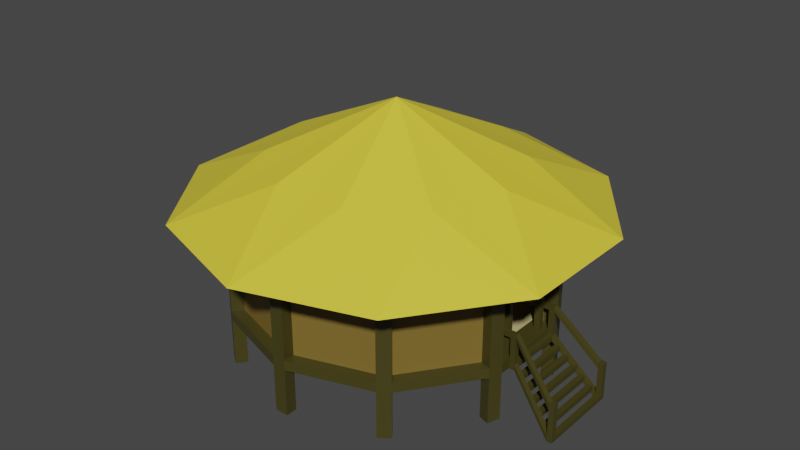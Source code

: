 # Source: townhall.blend  (saved by Blender 3.3.6; exported with 4.5.12 LTS)
import bpy
from mathutils import Matrix  # noqa: F401  (used for matrix-valued properties, if any)

bpy.ops.wm.read_factory_settings(use_empty=True)
scene = bpy.context.scene
scene.name = 'Scene'

# ---- collections
col_collection = bpy.data.collections.new('Collection'); scene.collection.children.link(col_collection)

# ---- materials (node trees are filled in below, after node groups)
mat_otherwood = bpy.data.materials.new('OtherWood')
mat_otherwood.use_transparent_shadow = False
mat_mainwood = bpy.data.materials.new('MainWood')
mat_mainwood.alpha_threshold = 0.0
mat_mainwood.use_transparent_shadow = False
mat_mainwood.line_color = (0.0, 0.0, 0.0, 1.0)
mat_ruf = bpy.data.materials.new('Ruf')
mat_ruf.use_transparent_shadow = False
mat_interior = bpy.data.materials.new('Interior')
mat_interior.use_transparent_shadow = False

# ---- material node trees
mat_otherwood.use_nodes = True; mat_otherwood.node_tree.nodes.clear()
_N = mat_otherwood.node_tree.nodes; _L = mat_otherwood.node_tree.links
n0 = _N.new('ShaderNodeBsdfPrincipled'); n0.name = 'Principled BSDF'; n0.location = (10, 300)
n0.distribution = 'GGX'
n0.subsurface_method = 'RANDOM_WALK_SKIN'
n0.inputs[0].default_value = (0.2019, 0.1328, 0.02571, 1.0)
n0.inputs[3].default_value = 1.45
n0.inputs[27].default_value = (0.0, 0.0, 0.0, 1.0)
n0.inputs[28].default_value = 1.0
n1 = _N.new('ShaderNodeOutputMaterial'); n1.name = 'Material Output'; n1.location = (300, 300)
_L.new(n0.outputs[0], n1.inputs[0])
n1.is_active_output = True
mat_mainwood.use_nodes = True; mat_mainwood.node_tree.nodes.clear()
_N = mat_mainwood.node_tree.nodes; _L = mat_mainwood.node_tree.links
n0 = _N.new('ShaderNodeOutputMaterial'); n0.name = 'Material Output'; n0.location = (300, 300)
n1 = _N.new('ShaderNodeBsdfPrincipled'); n1.name = 'Principled BSDF'; n1.location = (10, 300)
n1.distribution = 'GGX'
n1.subsurface_method = 'RANDOM_WALK_SKIN'
n1.inputs[0].default_value = (0.0578, 0.05089, 0.01054, 1.0)
n1.inputs[2].default_value = 0.4
n1.inputs[3].default_value = 1.45
n1.inputs[27].default_value = (0.0, 0.0, 0.0, 1.0)
n1.inputs[28].default_value = 1.0
_L.new(n1.outputs[0], n0.inputs[0])
n0.is_active_output = True
mat_ruf.use_nodes = True; mat_ruf.node_tree.nodes.clear()
_N = mat_ruf.node_tree.nodes; _L = mat_ruf.node_tree.links
n0 = _N.new('ShaderNodeBsdfPrincipled'); n0.name = 'Principled BSDF'; n0.location = (10, 300)
n0.distribution = 'GGX'
n0.subsurface_method = 'RANDOM_WALK_SKIN'
n0.inputs[0].default_value = (0.8, 0.6563, 0.04761, 1.0)
n0.inputs[3].default_value = 1.45
n0.inputs[27].default_value = (0.0, 0.0, 0.0, 1.0)
n0.inputs[28].default_value = 1.0
n1 = _N.new('ShaderNodeOutputMaterial'); n1.name = 'Material Output'; n1.location = (300, 300)
_L.new(n0.outputs[0], n1.inputs[0])
n1.is_active_output = True
mat_interior.use_nodes = True; mat_interior.node_tree.nodes.clear()
_N = mat_interior.node_tree.nodes; _L = mat_interior.node_tree.links
n0 = _N.new('ShaderNodeBsdfPrincipled'); n0.name = 'Principled BSDF'; n0.location = (10, 300)
n0.distribution = 'GGX'
n0.subsurface_method = 'RANDOM_WALK_SKIN'
n0.inputs[0].default_value = (0.5815, 0.489, 0.2276, 1.0)
n0.inputs[3].default_value = 1.45
n0.inputs[27].default_value = (0.0, 0.0, 0.0, 1.0)
n0.inputs[28].default_value = 1.0
n1 = _N.new('ShaderNodeOutputMaterial'); n1.name = 'Material Output'; n1.location = (300, 300)
_L.new(n0.outputs[0], n1.inputs[0])
n1.is_active_output = True

# ---- world
world_world = bpy.data.worlds.new('World'); scene.world = world_world
world_world.use_nodes = True; world_world.node_tree.nodes.clear()
_N = world_world.node_tree.nodes; _L = world_world.node_tree.links
n0 = _N.new('ShaderNodeOutputWorld'); n0.name = 'World Output'; n0.location = (300, 300)
n1 = _N.new('ShaderNodeBackground'); n1.name = 'Background'; n1.location = (10, 300)
n1.inputs[0].default_value = (0.05088, 0.05088, 0.05088, 1.0)
_L.new(n1.outputs[0], n0.inputs[0])
n0.is_active_output = True
world_world.color = (0.05088, 0.05088, 0.05088)
world_world.use_sun_shadow = False
world_world.sun_shadow_jitter_overblur = 0.0

# ---- meshes
me_cylinder = bpy.data.meshes.new('Cylinder')
me_cylinder.from_pydata([(3.258e-08, 4.536, 2.133), (2.666, 3.67, 2.133), (4.314, 1.402, 2.133), (4.314, -1.402, 2.133), (2.666, -3.67, 2.133), (-3.64e-07, -4.536, 2.133), (-2.666, -3.67, 2.133), (-4.314, -1.402, 2.133), (-4.314, 1.402, 2.133), (-2.666, 3.67, 2.133), (-5.363e-08, 1.395e-08, 4.309), (0.8024, 2.47, 3.135), (-0.8024, 2.47, 3.135), (-2.101, 1.526, 3.135), (-2.597, 8.281e-08, 3.135), (-2.101, -1.526, 3.135), (-0.8024, -2.47, 3.135), (0.8024, -2.47, 3.135), (2.101, -1.526, 3.135), (2.597, -8.935e-08, 3.135), (2.101, 1.526, 3.135), (-0.1342, 3.175, 0.1241), (0.1342, 3.175, 0.1241), (1.757, 2.647, 0.1241), (1.975, 2.49, 0.1241), (2.978, 1.109, 0.1241), (3.061, 0.4817, 0.1327), (3.061, -0.4817, 0.1327), (2.978, -1.109, 0.1241), (1.975, -2.49, 0.1241), (1.757, -2.647, 0.1241), (0.1342, -3.175, 0.1241), (-0.1342, -3.175, 0.1241), (-1.757, -2.647, 0.1241), (-1.975, -2.49, 0.1241), (-2.978, -1.109, 0.1241), (-3.061, -0.5782, 1.009), (-3.061, 0.5782, 1.009), (-2.978, 1.109, 0.1241), (-1.975, 2.49, 0.1241), (-1.757, 2.647, 0.1241), (0.1342, 3.175, 2.03), (-0.1342, 3.175, 2.03), (1.529e-08, 3.359, 2.041), (1.975, 2.49, 2.03), (1.757, 2.647, 2.03), (1.974, 2.717, 2.041), (3.061, 0.4817, 1.359), (2.978, 1.109, 2.03), (3.195, 1.038, 2.041), (2.978, -1.109, 2.03), (3.061, -0.4817, 1.359), (3.195, -1.038, 2.041), (1.757, -2.647, 2.03), (1.975, -2.49, 2.03), (1.974, -2.717, 2.041), (-0.1342, -3.175, 2.03), (0.1342, -3.175, 2.03), (-2.784e-07, -3.359, 2.041), (-1.975, -2.49, 2.03), (-1.757, -2.647, 2.03), (-1.974, -2.717, 2.041), (-3.06, -0.6864, 1.559), (-2.978, -1.109, 2.03), (-3.195, -1.038, 2.041), (-2.978, 1.109, 2.03), (-3.06, 0.6864, 1.559), (-3.195, 1.038, 2.041), (-1.757, 2.647, 2.03), (-1.975, 2.49, 2.03), (-1.974, 2.717, 2.041), (0.1451, 3.435, 2.108), (-0.1451, 3.435, 2.108), (2.136, 2.693, 2.108), (1.901, 2.864, 2.108), (3.311, 0.9233, 2.108), (3.222, 1.199, 2.108), (3.222, -1.199, 2.108), (3.311, -0.9233, 2.108), (1.901, -2.864, 2.108), (2.136, -2.693, 2.108), (-0.1451, -3.435, 2.108), (0.1451, -3.435, 2.108), (-2.136, -2.693, 2.108), (-1.901, -2.864, 2.108), (-3.311, -0.9233, 2.108), (-3.222, -1.199, 2.108), (-3.222, 1.199, 2.108), (-3.311, 0.9233, 2.108), (-1.901, 2.864, 2.108), (-2.136, 2.693, 2.108), (2.136, 2.693, 0.1327), (1.901, 2.864, 0.1327), (3.311, 0.9233, 0.1327), (3.222, 1.199, 0.1327), (3.222, -1.199, 0.1327), (3.311, -0.9233, 0.1327), (1.901, -2.864, 0.1327), (2.136, -2.693, 0.1327), (-0.1451, -3.435, 0.1327), (0.1451, -3.435, 0.1327), (-2.136, -2.693, 0.1327), (-1.901, -2.864, 0.1327), (-3.311, -0.9233, 0.1327), (-3.222, -1.199, 0.1327), (-3.222, 1.199, 0.1327), (-3.311, 0.9233, 0.1327), (-1.901, 2.864, 0.1327), (-2.136, 2.693, 0.1327), (0.1451, 3.435, 0.1327), (-0.1451, 3.435, 0.1327), (3.061, 0.8534, 2.03), (3.061, 0.8534, 0.1241), (3.061, -0.8534, 0.1241), (3.061, -0.8534, 2.03), (3.061, 0.5829, 1.489), (3.061, 0.5829, 0.1327), (3.061, -0.5829, 0.1327), (3.061, -0.5829, 1.489), (3.199, 0.5829, 1.489), (3.199, 0.5829, 0.1327), (3.199, -0.5829, 0.1327), (3.199, -0.5829, 1.489), (3.199, 0.4817, 1.359), (3.199, 0.4817, 0.1327), (3.199, -0.4817, 0.1327), (3.199, -0.4817, 1.359), (2.886, 1.104, 2.083), (2.886, 1.104, 0.1327), (2.886, -1.104, 0.1327), (2.886, -1.104, 2.083), (1.359, 1.104, 2.083), (1.359, 1.104, 0.1327), (1.359, -1.104, 0.1327), (1.359, -1.104, 2.083), (-3.061, -0.8534, 2.03), (-3.061, -0.8534, 0.1241), (-3.061, 0.8534, 0.1241), (-3.061, 0.8534, 2.03), (-3.061, -0.5782, 1.122), (-3.061, 0.5782, 1.122), (-3.204, -0.5782, 1.122), (-3.204, -0.5782, 1.009), (-3.204, 0.5782, 1.009), (-3.204, 0.5782, 1.122), (-3.061, -0.6855, 1.122), (-3.061, -0.6855, 1.009), (-3.061, 0.6855, 1.009), (-3.061, 0.6855, 1.122), (-3.204, -0.6855, 1.122), (-3.204, -0.6855, 1.009), (-3.204, 0.6855, 1.009), (-3.204, 0.6855, 1.122), (-3.061, 0.5782, 1.545), (-3.061, -0.5782, 1.545), (-3.06, 9.433e-08, 1.876), (-3.435, -0.6864, 1.559), (-3.435, 0.6864, 1.559), (-2.905, -0.5782, 1.545), (-2.905, -0.5782, 1.122), (-2.905, 0.5782, 1.122), (-2.905, 0.5782, 1.545), (-2.885, 1.201, 0.2988), (-2.885, 1.201, 1.987), (-2.885, -1.201, 0.2988), (-2.885, -1.201, 1.987), (-1.511, 1.201, 0.2988), (-1.511, 1.201, 1.987), (-1.511, -1.201, 0.2988), (-1.511, -1.201, 1.987), (1.975, 2.49, -0.09244), (1.757, 2.647, -0.09244), (3.061, 0.8534, -0.09244), (2.978, 1.109, -0.09244), (2.978, -1.109, -0.09244), (3.061, -0.8534, -0.09244), (1.757, -2.647, -0.09244), (1.975, -2.49, -0.09244), (-0.1342, -3.175, -0.09244), (0.1342, -3.175, -0.09244), (-1.975, -2.49, -0.09244), (-1.757, -2.647, -0.09244), (-3.061, -0.8534, -0.09244), (-2.978, -1.109, -0.09244), (-2.978, 1.109, -0.09244), (-3.061, 0.8534, -0.09244), (-1.757, 2.647, -0.09244), (-1.975, 2.49, -0.09244), (0.1342, 3.175, -0.09244), (-0.1342, 3.175, -0.09244), (2.136, 2.693, -0.0838), (1.901, 2.864, -0.0838), (3.311, 0.9233, -0.0838), (3.222, 1.199, -0.0838), (3.222, -1.199, -0.0838), (3.311, -0.9233, -0.0838), (1.901, -2.864, -0.0838), (2.136, -2.693, -0.0838), (-0.1451, -3.435, -0.0838), (0.1451, -3.435, -0.0838), (-2.136, -2.693, -0.0838), (-1.901, -2.864, -0.0838), (-3.311, -0.9233, -0.0838), (-3.222, -1.199, -0.0838), (-3.222, 1.199, -0.0838), (-3.311, 0.9233, -0.0838), (-1.901, 2.864, -0.0838), (-2.136, 2.693, -0.0838), (0.1451, 3.435, -0.0838), (-0.1451, 3.435, -0.0838), (1.975, 2.49, -1.122), (1.757, 2.647, -1.122), (3.061, 0.8534, -1.122), (2.978, 1.109, -1.122), (2.978, -1.109, -1.122), (3.061, -0.8534, -1.122), (1.757, -2.647, -1.122), (1.975, -2.49, -1.122), (-0.1342, -3.175, -1.122), (0.1342, -3.175, -1.122), (-1.975, -2.49, -1.122), (-1.757, -2.647, -1.122), (-3.061, -0.8534, -1.122), (-2.978, -1.109, -1.122), (-2.978, 1.109, -1.122), (-3.061, 0.8534, -1.122), (-1.757, 2.647, -1.122), (-1.975, 2.49, -1.122), (0.1342, 3.175, -1.122), (-0.1342, 3.175, -1.122), (2.136, 2.693, -1.113), (1.901, 2.864, -1.113), (3.311, 0.9233, -1.113), (3.222, 1.199, -1.113), (3.222, -1.199, -1.113), (3.311, -0.9233, -1.113), (1.901, -2.864, -1.113), (2.136, -2.693, -1.113), (-0.1451, -3.435, -1.113), (0.1451, -3.435, -1.113), (-2.136, -2.693, -1.113), (-1.901, -2.864, -1.113), (-3.311, -0.9233, -1.113), (-3.222, -1.199, -1.113), (-3.222, 1.199, -1.113), (-3.311, 0.9233, -1.113), (-1.901, 2.864, -1.113), (-2.136, 2.693, -1.113), (0.1451, 3.435, -1.113), (-0.1451, 3.435, -1.113), (3.317, -0.5887, -0.07813), (3.317, -0.5887, 0.03806), (3.317, 0.5887, -0.07813), (3.317, 0.5887, 0.03806), (3.433, -0.5887, -0.07813), (3.433, -0.5887, 0.03806), (3.433, 0.5887, -0.07813), (3.433, 0.5887, 0.03806), (3.491, -0.6329, -0.2524), (3.491, -0.6329, -0.1362), (3.491, 0.6329, -0.2524), (3.491, 0.6329, -0.1362), (3.608, -0.6329, -0.2524), (3.608, -0.6329, -0.1362), (3.608, 0.6329, -0.2524), (3.608, 0.6329, -0.1362), (3.666, -0.6688, -0.4267), (3.666, -0.6688, -0.3105), (3.666, 0.6688, -0.4267), (3.666, 0.6688, -0.3105), (3.782, -0.6688, -0.4267), (3.782, -0.6688, -0.3105), (3.782, 0.6688, -0.4267), (3.782, 0.6688, -0.3105), (3.84, -0.7278, -0.601), (3.84, -0.7278, -0.4848), (3.84, 0.7278, -0.601), (3.84, 0.7278, -0.4848), (3.956, -0.7278, -0.601), (3.956, -0.7278, -0.4848), (3.956, 0.7278, -0.601), (3.956, 0.7278, -0.4848), (4.014, -0.7443, -0.7753), (4.014, -0.7443, -0.6591), (4.014, 0.7443, -0.7753), (4.014, 0.7443, -0.6591), (4.13, -0.7443, -0.7753), (4.13, -0.7443, -0.6591), (4.13, 0.7443, -0.7753), (4.13, 0.7443, -0.6591), (4.189, -0.7677, -0.9496), (4.189, -0.7677, -0.8334), (4.189, 0.7677, -0.9496), (4.189, 0.7677, -0.8334), (4.305, -0.7677, -0.9496), (4.305, -0.7677, -0.8334), (4.305, 0.7677, -0.9496), (4.305, 0.7677, -0.8334), (4.363, -0.9233, -1.124), (4.363, -0.9233, -1.008), (4.363, 0.9233, -1.124), (4.363, 0.9233, -1.008), (4.479, -0.9233, -1.124), (4.479, -0.9233, -1.008), (4.479, 0.9233, -1.124), (4.479, 0.9233, -1.008), (3.317, -0.7001, -0.07813), (3.317, -0.7001, 0.03806), (3.317, 0.7001, 0.03806), (3.317, 0.7001, -0.07813), (3.433, 0.7001, -0.07813), (3.433, 0.7001, 0.03806), (3.433, -0.7001, 0.03806), (3.433, -0.7001, -0.07813), (3.317, 0.5887, 0.5894), (3.433, 0.5887, 0.5894), (3.433, -0.5887, 0.5894), (3.317, -0.5887, 0.5894), (3.317, 0.7001, 0.5894), (3.433, 0.7001, 0.5894), (3.433, -0.7001, 0.5894), (3.317, -0.7001, 0.5894), (3.317, 0.5887, 0.6885), (3.433, 0.5887, 0.6885), (3.433, -0.5887, 0.6885), (3.317, -0.5887, 0.6885), (3.317, 0.7001, 0.6885), (3.433, 0.7001, 0.6885), (3.433, -0.7001, 0.6885), (3.317, -0.7001, 0.6885), (3.061, 0.7001, 0.5894), (3.061, 0.5887, 0.5894), (3.061, -0.7001, 0.5894), (3.061, -0.5887, 0.5894), (3.061, 0.7001, 0.6885), (3.061, 0.5887, 0.6885), (3.061, -0.7001, 0.6885), (3.061, -0.5887, 0.6885), (4.363, 0.8002, -1.124), (4.363, -0.8002, -1.124), (4.363, -0.8002, -1.008), (4.363, 0.8002, -1.008), (4.479, -0.8002, -1.124), (4.479, 0.8002, -1.124), (4.479, 0.8002, -1.008), (4.479, -0.8002, -1.008), (4.363, 0.8002, -0.4159), (4.363, 0.9233, -0.4159), (4.479, 0.9233, -0.4159), (4.479, -0.8002, -0.4159), (4.479, -0.9233, -0.4159), (4.363, -0.9233, -0.4159), (4.363, -0.8002, -0.4159), (4.479, 0.8002, -0.4159), (4.363, 0.8002, -0.279), (4.363, 0.9233, -0.279), (4.479, 0.9233, -0.279), (4.479, -0.8002, -0.279), (4.479, -0.9233, -0.279), (4.363, -0.9233, -0.279), (4.363, -0.8002, -0.279), (4.479, 0.8002, -0.279)], [], [(44, 46, 1, 2, 49, 48), (111, 49, 2, 3, 52, 114), (50, 52, 3, 4, 55, 54), (53, 55, 4, 5, 58, 57), (56, 58, 5, 6, 61, 60), (59, 61, 6, 7, 64, 63), (135, 64, 7, 8, 67, 138), (65, 67, 8, 9, 70, 69), (1, 0, 11), (41, 43, 0, 1, 46, 45), (40, 68, 42, 21), (0, 9, 12), (9, 8, 13), (8, 7, 14), (7, 6, 15), (6, 5, 16), (5, 4, 17), (4, 3, 18), (3, 2, 19), (2, 1, 20), (0, 10, 11), (10, 1, 11), (9, 10, 12), (10, 0, 12), (8, 10, 13), (10, 9, 13), (7, 10, 14), (10, 8, 14), (6, 10, 15), (10, 7, 15), (5, 10, 16), (10, 6, 16), (4, 10, 17), (10, 5, 17), (3, 10, 18), (10, 4, 18), (2, 10, 19), (10, 3, 19), (1, 10, 20), (10, 2, 20), (24, 44, 48, 25), (68, 70, 9, 0, 43, 42), (38, 65, 69, 39), (154, 62, 66, 153), (34, 59, 63, 35), (32, 56, 60, 33), (30, 53, 57, 31), (28, 50, 54, 29), (47, 51, 130, 127), (21, 22, 23, 24, 25, 112, 113, 28, 29, 30, 31, 32, 33, 34, 35, 136, 137, 38, 39, 40), (41, 42, 43), (44, 45, 46), (111, 48, 49), (50, 114, 52), (53, 54, 55), (56, 57, 58), (59, 60, 61), (135, 63, 64), (65, 138, 67), (68, 69, 70), (25, 48, 76, 94), (135, 136, 103, 85), (205, 185, 182, 202), (48, 111, 75, 76), (33, 60, 84, 102), (111, 112, 93, 75), (199, 179, 176, 196), (60, 59, 83, 84), (41, 22, 109, 71), (23, 45, 74, 92), (22, 41, 45, 23), (73, 91, 92, 74), (75, 93, 94, 76), (77, 95, 96, 78), (79, 97, 98, 80), (81, 99, 100, 82), (83, 101, 102, 84), (85, 103, 104, 86), (87, 105, 106, 88), (89, 107, 108, 90), (110, 72, 71, 109), (63, 135, 85, 86), (108, 107, 206, 207), (50, 28, 95, 77), (35, 63, 86, 104), (114, 50, 77, 78), (24, 23, 171, 170), (65, 38, 105, 87), (113, 114, 78, 96), (138, 65, 87, 88), (195, 175, 172, 192), (53, 30, 97, 79), (137, 138, 88, 106), (54, 53, 79, 80), (22, 21, 189, 188), (68, 40, 107, 89), (29, 54, 80, 98), (42, 41, 71, 72), (69, 68, 89, 90), (203, 183, 180, 200), (56, 32, 99, 81), (39, 69, 90, 108), (57, 56, 81, 82), (32, 31, 179, 178), (44, 24, 91, 73), (98, 97, 196, 197), (31, 57, 82, 100), (45, 44, 73, 74), (207, 187, 184, 204), (21, 42, 72, 110), (59, 34, 101, 83), (115, 116, 112, 111), (117, 118, 114, 113), (116, 117, 113, 112), (118, 115, 111, 114), (51, 47, 123, 126), (26, 116, 120, 124), (26, 27, 117, 116), (47, 26, 124, 123), (123, 124, 120, 119), (125, 126, 122, 121), (126, 123, 119, 122), (116, 115, 119, 120), (27, 51, 126, 125), (117, 27, 125, 121), (115, 118, 122, 119), (118, 117, 121, 122), (127, 130, 134, 131), (51, 27, 129, 130), (27, 26, 128, 129), (26, 47, 127, 128), (132, 131, 134, 133), (130, 129, 133, 134), (129, 128, 132, 133), (128, 127, 131, 132), (62, 154, 139, 36, 136, 135), (37, 140, 153, 66, 138, 137), (36, 37, 137, 136), (157, 156, 155), (139, 140, 144, 141), (142, 141, 144, 143), (37, 36, 142, 143), (144, 140, 148, 152), (142, 36, 146, 150), (146, 145, 149, 150), (148, 147, 151, 152), (143, 144, 152, 151), (36, 139, 145, 146), (141, 142, 150, 149), (140, 37, 147, 148), (37, 143, 151, 147), (139, 141, 149, 145), (140, 139, 159, 160), (62, 155, 156), (62, 135, 155), (135, 138, 155), (138, 66, 155), (155, 66, 157), (66, 62, 156, 157), (159, 158, 165, 164), (139, 154, 158, 159), (154, 153, 161, 158), (153, 140, 160, 161), (165, 163, 167, 169), (161, 160, 162, 163), (158, 161, 163, 165), (160, 159, 164, 162), (168, 169, 167, 166), (162, 164, 168, 166), (164, 165, 169, 168), (163, 162, 166, 167), (173, 193, 233, 213), (190, 170, 210, 230), (193, 192, 232, 233), (192, 172, 212, 232), (179, 199, 239, 219), (191, 190, 230, 231), (200, 180, 220, 240), (198, 178, 218, 238), (188, 189, 229, 228), (181, 201, 241, 221), (100, 99, 198, 199), (34, 33, 181, 180), (170, 190, 193, 173), (110, 109, 208, 209), (100, 199, 196, 97), (24, 170, 173, 25), (92, 91, 190, 191), (112, 25, 173, 172), (106, 205, 202, 103), (209, 189, 186, 206), (102, 101, 200, 201), (136, 35, 183, 182), (197, 177, 174, 194), (28, 113, 175, 174), (94, 93, 192, 193), (188, 208, 191, 171), (110, 209, 206, 107), (104, 203, 200, 101), (22, 188, 171, 23), (104, 103, 202, 203), (38, 137, 185, 184), (98, 197, 194, 95), (96, 95, 194, 195), (30, 29, 177, 176), (108, 207, 204, 105), (106, 105, 204, 205), (40, 39, 187, 186), (96, 195, 192, 93), (178, 198, 201, 181), (32, 178, 181, 33), (212, 213, 233, 232), (220, 221, 241, 240), (222, 223, 243, 242), (214, 215, 235, 234), (224, 225, 245, 244), (216, 217, 237, 236), (226, 227, 247, 246), (218, 219, 239, 238), (228, 229, 249, 248), (210, 211, 231, 230), (195, 194, 234, 235), (189, 209, 249, 229), (202, 182, 222, 242), (197, 196, 236, 237), (170, 171, 211, 210), (183, 203, 243, 223), (199, 198, 238, 239), (172, 173, 213, 212), (194, 174, 214, 234), (201, 200, 240, 241), (174, 175, 215, 214), (175, 195, 235, 215), (203, 202, 242, 243), (176, 177, 217, 216), (204, 184, 224, 244), (205, 204, 244, 245), (178, 179, 219, 218), (185, 205, 245, 225), (207, 206, 246, 247), (180, 181, 221, 220), (196, 176, 216, 236), (209, 208, 248, 249), (182, 183, 223, 222), (177, 197, 237, 217), (171, 191, 231, 211), (184, 185, 225, 224), (206, 186, 226, 246), (208, 188, 228, 248), (186, 187, 227, 226), (187, 207, 247, 227), (175, 113, 112, 172), (113, 96, 93, 112), (177, 29, 28, 174), (29, 98, 95, 28), (179, 31, 30, 176), (31, 100, 97, 30), (198, 99, 102, 201), (99, 32, 33, 102), (183, 35, 34, 180), (35, 104, 101, 34), (185, 137, 136, 182), (137, 106, 103, 136), (187, 39, 38, 184), (39, 108, 105, 38), (189, 21, 40, 186), (21, 110, 107, 40), (208, 109, 92, 191), (109, 22, 23, 92), (190, 91, 94, 193), (91, 24, 25, 94), (250, 251, 253, 252), (252, 253, 308, 309), (256, 257, 255, 254), (253, 257, 315, 314), (252, 256, 254, 250), (257, 253, 251, 255), (258, 259, 261, 260), (260, 261, 265, 264), (264, 265, 263, 262), (262, 263, 259, 258), (260, 264, 262, 258), (265, 261, 259, 263), (266, 267, 269, 268), (268, 269, 273, 272), (272, 273, 271, 270), (270, 271, 267, 266), (268, 272, 270, 266), (273, 269, 267, 271), (274, 275, 277, 276), (276, 277, 281, 280), (280, 281, 279, 278), (278, 279, 275, 274), (276, 280, 278, 274), (281, 277, 275, 279), (282, 283, 285, 284), (284, 285, 289, 288), (288, 289, 287, 286), (286, 287, 283, 282), (284, 288, 286, 282), (289, 285, 283, 287), (290, 291, 293, 292), (292, 293, 297, 296), (296, 297, 295, 294), (294, 295, 291, 290), (292, 296, 294, 290), (297, 293, 291, 295), (301, 300, 310, 311), (300, 301, 305, 304), (342, 345, 303, 302), (302, 303, 299, 298), (339, 342, 302, 298), (345, 340, 352, 349), (309, 308, 311, 310), (313, 312, 307, 306), (251, 250, 306, 307), (250, 254, 313, 306), (341, 301, 311, 257), (256, 252, 309, 310), (308, 253, 314, 318), (298, 299, 312, 313), (319, 318, 326, 327), (354, 355, 327, 323), (307, 312, 320, 321), (311, 308, 318, 319), (251, 307, 321, 317), (257, 311, 319, 315), (312, 255, 316, 320), (255, 251, 317, 316), (322, 323, 327, 326), (324, 325, 329, 328), (314, 315, 323, 322), (359, 360, 324, 328), (329, 325, 337, 336), (321, 320, 328, 329), (316, 317, 325, 324), (326, 318, 330, 334), (330, 331, 335, 334), (333, 332, 336, 337), (325, 317, 333, 337), (314, 322, 335, 331), (318, 314, 331, 330), (322, 326, 334, 335), (321, 329, 336, 332), (317, 321, 332, 333), (340, 299, 351, 352), (344, 341, 340, 345), (300, 304, 343, 338), (338, 343, 342, 339), (304, 305, 344, 343), (343, 344, 345, 342), (339, 298, 313, 254), (339, 340, 341, 338), (299, 340, 255, 312), (340, 339, 254, 255), (300, 338, 256, 310), (338, 341, 257, 256), (349, 352, 360, 357), (346, 354, 323, 315), (303, 345, 349, 350), (301, 341, 346, 347), (299, 303, 350, 351), (341, 344, 353, 346), (344, 305, 348, 353), (305, 301, 347, 348), (357, 360, 359, 358), (356, 355, 354, 361), (353, 348, 356, 361), (351, 350, 358, 359), (348, 347, 355, 356), (346, 353, 361, 354), (351, 359, 328, 320), (350, 349, 357, 358), (360, 352, 316, 324), (352, 351, 320, 316), (355, 347, 319, 327), (347, 346, 315, 319)])
me_cylinder.polygons.foreach_set('material_index', [2, 2, 2, 2, 2, 2, 2, 2, 2, 2, 0, 2, 2, 2, 2, 2, 2, 2, 2, 2, 2, 2, 2, 2, 2, 2, 2, 2, 2, 2, 2, 2, 2, 2, 2, 2, 2, 2, 2, 2, 0, 2, 0, 0, 0, 0, 0, 0, 1, 1, 0, 0, 0, 0, 0, 0, 0, 0, 0, 0, 1, 1, 1, 0, 1, 1, 1, 0, 1, 1, 0, 1, 1, 1, 1, 1, 1, 1, 1, 1, 1, 0, 1, 1, 1, 0, 1, 1, 1, 0, 1, 1, 1, 0, 1, 1, 1, 0, 0, 1, 1, 1, 0, 1, 1, 1, 1, 0, 1, 1, 1, 0, 0, 1, 0, 1, 1, 1, 1, 1, 1, 1, 1, 1, 1, 1, 1, 3, 1, 1, 1, 3, 3, 3, 3, 0, 0, 0, 0, 0, 0, 0, 0, 0, 0, 0, 0, 0, 0, 0, 0, 0, 0, 0, 0, 0, 0, 0, 0, 0, 0, 0, 0, 3, 0, 0, 0, 3, 3, 3, 3, 1, 1, 1, 1, 1, 1, 1, 1, 1, 1, 1, 1, 1, 1, 1, 1, 1, 1, 1, 1, 1, 1, 1, 1, 1, 1, 1, 1, 1, 1, 1, 1, 1, 1, 1, 1, 1, 1, 1, 1, 1, 1, 1, 1, 1, 1, 1, 1, 1, 1, 1, 1, 1, 1, 1, 1, 1, 1, 1, 1, 1, 1, 1, 1, 1, 1, 1, 1, 1, 1, 1, 1, 1, 1, 1, 1, 1, 1, 1, 1, 1, 1, 1, 1, 1, 1, 1, 1, 1, 1, 1, 1, 1, 1, 1, 1, 1, 1, 1, 1, 1, 1, 1, 1, 1, 1, 1, 1, 1, 1, 1, 1, 1, 1, 1, 1, 1, 1, 1, 1, 1, 1, 1, 1, 1, 1, 1, 1, 1, 1, 1, 1, 1, 1, 1, 1, 1, 1, 1, 1, 1, 1, 1, 1, 1, 1, 1, 1, 1, 1, 1, 1, 1, 1, 1, 1, 1, 1, 1, 1, 1, 1, 1, 1, 1, 1, 1, 1, 1, 1, 1, 1, 1, 1, 1, 1, 1, 1, 1, 1, 1, 1, 1, 1, 1, 1, 1, 1, 1, 1, 1, 1, 1, 1, 1, 1, 1, 1, 1, 1, 1, 1, 1, 1, 1, 1])
_uv = me_cylinder.uv_layers.new(name='UVMap')
_uv.uv.foreach_set('vector', [0.8929, 0.75, 0.9, 0.7767, 0.9, 1.0, 0.8, 1.0, 0.8, 0.7767, 0.8071, 0.75, 0.7929, 0.75, 0.8, 0.7767, 0.8, 1.0, 0.7, 1.0, 0.7, 0.7767, 0.7071, 0.75, 0.6929, 0.75, 0.7, 0.7767, 0.7, 1.0, 0.6, 1.0, 0.6, 0.7767, 0.6071, 0.75, 0.5929, 0.75, 0.6, 0.7767, 0.6, 1.0, 0.5, 1.0, 0.5, 0.7767, 0.5071, 0.75, 0.4929, 0.75, 0.5, 0.7767, 0.5, 1.0, 0.4, 1.0, 0.4, 0.7767, 0.4071, 0.75, 0.3929, 0.75, 0.4, 0.7767, 0.4, 1.0, 0.3, 1.0, 0.3, 0.7767, 0.3071, 0.75, 0.2929, 0.75, 0.3, 0.7767, 0.3, 1.0, 0.2, 1.0, 0.2, 0.7767, 0.2071, 0.75, 0.1929, 0.75, 0.2, 0.7767, 0.2, 1.0, 0.1, 1.0, 0.1, 0.7767, 0.1071, 0.75, 0.3911, 0.4442, 0.25, 0.49, 0.2925, 0.3807, 0.9929, 0.75, 1.0, 0.7767, 1.0, 1.0, 0.9, 1.0, 0.9, 0.7767, 0.9071, 0.75, 0.09291, 0.5, 0.09291, 0.75, 0.007092, 0.75, 0.007092, 0.5, 0.25, 0.49, 0.1089, 0.4442, 0.2075, 0.3807, 0.1089, 0.4442, 0.02175, 0.3242, 0.1389, 0.3308, 0.02175, 0.3242, 0.02175, 0.1758, 0.1126, 0.25, 0.02175, 0.1758, 0.1089, 0.05584, 0.1389, 0.1692, 0.1089, 0.05584, 0.25, 0.01, 0.2075, 0.1193, 0.25, 0.01, 0.3911, 0.05584, 0.2925, 0.1193, 0.3911, 0.05584, 0.4783, 0.1758, 0.3611, 0.1692, 0.4783, 0.1758, 0.4783, 0.3242, 0.3874, 0.25, 0.4783, 0.3242, 0.3911, 0.4442, 0.3611, 0.3308, 0.25, 0.49, 0.25, 0.25, 0.2925, 0.3807, 0.25, 0.25, 0.3911, 0.4442, 0.2925, 0.3807, 0.1089, 0.4442, 0.25, 0.25, 0.2075, 0.3807, 0.25, 0.25, 0.25, 0.49, 0.2075, 0.3807, 0.02175, 0.3242, 0.25, 0.25, 0.1389, 0.3308, 0.25, 0.25, 0.1089, 0.4442, 0.1389, 0.3308, 0.02175, 0.1758, 0.25, 0.25, 0.1126, 0.25, 0.25, 0.25, 0.02175, 0.3242, 0.1126, 0.25, 0.1089, 0.05584, 0.25, 0.25, 0.1389, 0.1692, 0.25, 0.25, 0.02175, 0.1758, 0.1389, 0.1692, 0.25, 0.01, 0.25, 0.25, 0.2075, 0.1193, 0.25, 0.25, 0.1089, 0.05584, 0.2075, 0.1193, 0.3911, 0.05584, 0.25, 0.25, 0.2925, 0.1193, 0.25, 0.25, 0.25, 0.01, 0.2925, 0.1193, 0.4783, 0.1758, 0.25, 0.25, 0.3611, 0.1692, 0.25, 0.25, 0.3911, 0.05584, 0.3611, 0.1692, 0.4783, 0.3242, 0.25, 0.25, 0.3874, 0.25, 0.25, 0.25, 0.4783, 0.1758, 0.3874, 0.25, 0.3911, 0.4442, 0.25, 0.25, 0.3611, 0.3308, 0.25, 0.25, 0.4783, 0.3242, 0.3611, 0.3308, 0.8929, 0.5, 0.8929, 0.75, 0.8071, 0.75, 0.8071, 0.5, 0.09291, 0.75, 0.1, 0.7767, 0.1, 1.0, -7.451e-08, 1.0, -7.451e-08, 0.7767, 0.007092, 0.75, 0.1929, 0.5, 0.1929, 0.75, 0.1071, 0.75, 0.1071, 0.5, 0.2791, 0.6694, 0.2791, 0.7139, 0.2209, 0.7139, 0.2209, 0.6694, 0.3929, 0.5, 0.3929, 0.75, 0.3071, 0.75, 0.3071, 0.5, 0.4929, 0.5, 0.4929, 0.75, 0.4071, 0.75, 0.4071, 0.5, 0.5929, 0.5, 0.5929, 0.75, 0.5071, 0.75, 0.5071, 0.5, 0.6929, 0.5, 0.6929, 0.75, 0.6071, 0.75, 0.6071, 0.5, 0.7742, 0.701, 0.7258, 0.701, 0.7258, 0.701, 0.7742, 0.701, 0.74, 0.4867, 0.76, 0.4867, 0.8811, 0.4474, 0.8973, 0.4357, 0.9721, 0.3327, 0.9783, 0.3136, 0.9783, 0.1864, 0.9721, 0.1673, 0.8973, 0.06435, 0.8811, 0.05259, 0.76, 0.01325, 0.74, 0.01325, 0.6189, 0.05259, 0.6027, 0.06435, 0.5279, 0.1673, 0.5217, 0.1864, 0.5217, 0.3136, 0.5279, 0.3327, 0.6027, 0.4357, 0.6189, 0.4474, -0.004868, 0.7336, 0.007092, 0.75, -7.451e-08, 0.7767, 0.8929, 0.75, 0.9057, 0.75, 0.9, 0.7767, 0.7929, 0.75, 0.8057, 0.75, 0.8, 0.7767, 0.6929, 0.75, 0.7057, 0.75, 0.7, 0.7767, 0.5929, 0.75, 0.6057, 0.75, 0.6, 0.7767, 0.4929, 0.75, 0.5057, 0.75, 0.5, 0.7767, 0.3929, 0.75, 0.4057, 0.75, 0.4, 0.7767, 0.2929, 0.75, 0.3057, 0.75, 0.3, 0.7767, 0.1929, 0.75, 0.2057, 0.75, 0.2, 0.7767, 0.09291, 0.75, 0.1057, 0.75, 0.1, 0.7767, 0.8071, 0.5, 0.8071, 0.75, 0.8071, 0.75, 0.8071, 0.5, 0.2929, 0.75, 0.2929, 0.5, 0.2929, 0.5, 0.2929, 0.75, 0.2071, 0.5, 0.2071, 0.5, 0.2929, 0.5, 0.2929, 0.5, 0.8057, 0.75, 0.7929, 0.75, 0.7929, 0.75, 0.8057, 0.75, 0.4071, 0.5, 0.4071, 0.75, 0.4071, 0.75, 0.4071, 0.5, 0.7929, 0.75, 0.7929, 0.5, 0.7929, 0.5, 0.7929, 0.75, 0.5071, 0.5, 0.5071, 0.5, 0.5929, 0.5, 0.5929, 0.5, 0.4057, 0.75, 0.3929, 0.75, 0.3929, 0.75, 0.4057, 0.75, 0.9929, 0.75, 0.9929, 0.5, 0.9929, 0.5, 0.9929, 0.75, 0.9071, 0.5, 0.9071, 0.75, 0.9071, 0.75, 0.9071, 0.5, 0.9929, 0.5, 0.9929, 0.75, 0.9071, 0.75, 0.9071, 0.5, 0.8929, 0.75, 0.8929, 0.5, 0.9071, 0.5, 0.9071, 0.75, 0.7929, 0.75, 0.7929, 0.5, 0.8071, 0.5, 0.8071, 0.75, 0.6929, 0.75, 0.6929, 0.5, 0.7071, 0.5, 0.7071, 0.75, 0.5929, 0.75, 0.5929, 0.5, 0.6071, 0.5, 0.6071, 0.75, 0.4929, 0.75, 0.4929, 0.5, 0.5071, 0.5, 0.5071, 0.75, 0.3929, 0.75, 0.3929, 0.5, 0.4071, 0.5, 0.4071, 0.75, 0.2929, 0.75, 0.2929, 0.5, 0.3071, 0.5, 0.3071, 0.75, 0.1929, 0.75, 0.1929, 0.5, 0.2071, 0.5, 0.2071, 0.75, 0.09291, 0.75, 0.09291, 0.5, 0.1071, 0.5, 0.1071, 0.75, 0.007092, 0.5, 0.007092, 0.75, -7.451e-08, 0.75, -7.451e-08, 0.5, 0.3057, 0.75, 0.2929, 0.75, 0.2929, 0.75, 0.3057, 0.75, 0.1071, 0.5, 0.09291, 0.5, 0.09291, 0.5, 0.1071, 0.5, 0.6929, 0.75, 0.6929, 0.5, 0.6929, 0.5, 0.6929, 0.75, 0.3071, 0.5, 0.3071, 0.75, 0.3071, 0.75, 0.3071, 0.5, 0.7057, 0.75, 0.6929, 0.75, 0.6929, 0.75, 0.7057, 0.75, 0.8973, 0.4357, 0.8811, 0.4474, 0.8811, 0.4474, 0.8973, 0.4357, 0.1929, 0.75, 0.1929, 0.5, 0.1929, 0.5, 0.1929, 0.75, 0.7071, 0.5, 0.7071, 0.75, 0.7071, 0.75, 0.7071, 0.5, 0.2057, 0.75, 0.1929, 0.75, 0.1929, 0.75, 0.2057, 0.75, 0.7071, 0.5, 0.7071, 0.5, 0.7929, 0.5, 0.7929, 0.5, 0.5929, 0.75, 0.5929, 0.5, 0.5929, 0.5, 0.5929, 0.75, 0.2071, 0.5, 0.2071, 0.75, 0.2071, 0.75, 0.2071, 0.5, 0.6057, 0.75, 0.5929, 0.75, 0.5929, 0.75, 0.6057, 0.75, 0.76, 0.4867, 0.74, 0.4867, 0.74, 0.4867, 0.76, 0.4867, 0.09291, 0.75, 0.09291, 0.5, 0.09291, 0.5, 0.09291, 0.75, 0.6071, 0.5, 0.6071, 0.75, 0.6071, 0.75, 0.6071, 0.5, 0.007092, 0.75, -0.004868, 0.7336, -0.004868, 0.7336, 0.007092, 0.75, 0.1057, 0.75, 0.09291, 0.75, 0.09291, 0.75, 0.1057, 0.75, 0.3071, 0.5, 0.3071, 0.5, 0.3929, 0.5, 0.3929, 0.5, 0.4929, 0.75, 0.4929, 0.5, 0.4929, 0.5, 0.4929, 0.75, 0.1071, 0.5, 0.1071, 0.75, 0.1071, 0.75, 0.1071, 0.5, 0.5057, 0.75, 0.4929, 0.75, 0.4929, 0.75, 0.5057, 0.75, 0.74, 0.01325, 0.76, 0.01325, 0.76, 0.01325, 0.74, 0.01325, 0.8929, 0.75, 0.8929, 0.5, 0.8929, 0.5, 0.8929, 0.75, 0.6071, 0.5, 0.5929, 0.5, 0.5929, 0.5, 0.6071, 0.5, 0.5071, 0.5, 0.5071, 0.75, 0.5071, 0.75, 0.5071, 0.5, 0.9057, 0.75, 0.8929, 0.75, 0.8929, 0.75, 0.9057, 0.75, 0.1071, 0.5, 0.1071, 0.5, 0.1929, 0.5, 0.1929, 0.5, 0.007092, 0.5, 0.007092, 0.75, 0.007092, 0.75, 0.007092, 0.5, 0.3929, 0.75, 0.3929, 0.5, 0.3929, 0.5, 0.3929, 0.75, 0.7793, 0.7144, 0.7793, 0.5356, 0.7929, 0.5, 0.7929, 0.75, 0.7207, 0.5356, 0.7207, 0.7144, 0.7071, 0.75, 0.7071, 0.5, 0.7793, 0.5356, 0.7207, 0.5356, 0.7071, 0.5, 0.7929, 0.5, 0.7207, 0.7144, 0.7793, 0.7144, 0.7929, 0.75, 0.7071, 0.75, 0.7258, 0.701, 0.7742, 0.701, 0.7742, 0.701, 0.7258, 0.701, 0.7742, 0.549, 0.7793, 0.5356, 0.7793, 0.5356, 0.7742, 0.549, 0.7742, 0.549, 0.7258, 0.549, 0.7207, 0.5356, 0.7793, 0.5356, 0.7742, 0.701, 0.7742, 0.549, 0.7742, 0.549, 0.7742, 0.701, 0.7742, 0.701, 0.7742, 0.549, 0.7793, 0.5356, 0.7793, 0.7144, 0.7258, 0.549, 0.7258, 0.701, 0.7207, 0.7144, 0.7207, 0.5356, 0.7258, 0.701, 0.7742, 0.701, 0.7793, 0.7144, 0.7207, 0.7144, 0.7793, 0.5356, 0.7793, 0.7144, 0.7793, 0.7144, 0.7793, 0.5356, 0.7258, 0.549, 0.7258, 0.701, 0.7258, 0.701, 0.7258, 0.549, 0.7207, 0.5356, 0.7258, 0.549, 0.7258, 0.549, 0.7207, 0.5356, 0.7793, 0.7144, 0.7207, 0.7144, 0.7207, 0.7144, 0.7793, 0.7144, 0.7207, 0.7144, 0.7207, 0.5356, 0.7207, 0.5356, 0.7207, 0.7144, 0.7742, 0.701, 0.7258, 0.701, 0.7258, 0.701, 0.7742, 0.701, 0.7258, 0.701, 0.7258, 0.549, 0.7258, 0.549, 0.7258, 0.701, 0.7258, 0.549, 0.7742, 0.549, 0.7742, 0.549, 0.7258, 0.549, 0.7742, 0.549, 0.7742, 0.701, 0.7742, 0.701, 0.7742, 0.549, 0.7742, 0.549, 0.7742, 0.701, 0.7258, 0.701, 0.7258, 0.549, 0.7258, 0.701, 0.7258, 0.549, 0.7258, 0.549, 0.7258, 0.701, 0.7258, 0.549, 0.7742, 0.549, 0.7742, 0.549, 0.7258, 0.549, 0.7742, 0.549, 0.7742, 0.701, 0.7742, 0.701, 0.7742, 0.549, 0.2791, 0.7139, 0.2791, 0.6694, 0.2791, 0.625, 0.2791, 0.5361, 0.2929, 0.5, 0.2929, 0.75, 0.2209, 0.5361, 0.2209, 0.625, 0.2209, 0.6694, 0.2209, 0.7139, 0.2071, 0.75, 0.2071, 0.5, 0.2791, 0.5361, 0.2209, 0.5361, 0.2071, 0.5, 0.2929, 0.5, 0.2209, 0.7139, 0.2791, 0.7139, 0.25, 0.7345, 0.2791, 0.625, 0.2209, 0.625, 0.2209, 0.625, 0.2791, 0.625, 0.2791, 0.5361, 0.2791, 0.625, 0.2209, 0.625, 0.2209, 0.5361, 0.2209, 0.5361, 0.2791, 0.5361, 0.2791, 0.5361, 0.2209, 0.5361, 0.2209, 0.625, 0.2209, 0.625, 0.2209, 0.625, 0.2209, 0.625, 0.2791, 0.5361, 0.2791, 0.5361, 0.2791, 0.5361, 0.2791, 0.5361, 0.2791, 0.5361, 0.2791, 0.625, 0.2791, 0.625, 0.2791, 0.5361, 0.2209, 0.625, 0.2209, 0.5361, 0.2209, 0.5361, 0.2209, 0.625, 0.2209, 0.5361, 0.2209, 0.625, 0.2209, 0.625, 0.2209, 0.5361, 0.2791, 0.5361, 0.2791, 0.625, 0.2791, 0.625, 0.2791, 0.5361, 0.2791, 0.625, 0.2791, 0.5361, 0.2791, 0.5361, 0.2791, 0.625, 0.2209, 0.625, 0.2209, 0.5361, 0.2209, 0.5361, 0.2209, 0.625, 0.2209, 0.5361, 0.2209, 0.5361, 0.2209, 0.5361, 0.2209, 0.5361, 0.2791, 0.625, 0.2791, 0.625, 0.2791, 0.625, 0.2791, 0.625, 0.2209, 0.625, 0.2791, 0.625, 0.2791, 0.625, 0.2209, 0.625, 0.2791, 0.7139, 0.25, 0.7345, 0.2791, 0.7139, 0.2791, 0.7139, 0.2929, 0.75, 0.25, 0.7345, 0.2929, 0.75, 0.2071, 0.75, 0.25, 0.7345, 0.2071, 0.75, 0.2209, 0.7139, 0.25, 0.7345, 0.25, 0.7345, 0.2209, 0.7139, 0.2209, 0.7139, 0.2209, 0.7139, 0.2791, 0.7139, 0.2791, 0.7139, 0.2209, 0.7139, 0.2791, 0.625, 0.2791, 0.6694, 0.2791, 0.6694, 0.2791, 0.625, 0.2791, 0.625, 0.2791, 0.6694, 0.2791, 0.6694, 0.2791, 0.625, 0.2791, 0.6694, 0.2209, 0.6694, 0.2209, 0.6694, 0.2791, 0.6694, 0.2209, 0.6694, 0.2209, 0.625, 0.2209, 0.625, 0.2209, 0.6694, 0.2791, 0.6694, 0.2209, 0.6694, 0.2209, 0.6694, 0.2791, 0.6694, 0.2209, 0.6694, 0.2209, 0.625, 0.2209, 0.625, 0.2209, 0.6694, 0.2791, 0.6694, 0.2209, 0.6694, 0.2209, 0.6694, 0.2791, 0.6694, 0.2209, 0.625, 0.2791, 0.625, 0.2791, 0.625, 0.2209, 0.625, 0.2791, 0.625, 0.2791, 0.6694, 0.2209, 0.6694, 0.2209, 0.625, 0.2209, 0.625, 0.2791, 0.625, 0.2791, 0.625, 0.2209, 0.625, 0.2791, 0.625, 0.2791, 0.6694, 0.2791, 0.6694, 0.2791, 0.625, 0.2209, 0.6694, 0.2209, 0.625, 0.2209, 0.625, 0.2209, 0.6694, 0.8071, 0.5, 0.8071, 0.5, 0.8071, 0.5, 0.8071, 0.5, 0.8929, 0.5, 0.8929, 0.5, 0.8929, 0.5, 0.8929, 0.5, 0.8071, 0.5, 0.7929, 0.5, 0.7929, 0.5, 0.8071, 0.5, 0.7929, 0.5, 0.7929, 0.5, 0.7929, 0.5, 0.7929, 0.5, 0.5071, 0.5, 0.5071, 0.5, 0.5071, 0.5, 0.5071, 0.5, 0.9071, 0.5, 0.8929, 0.5, 0.8929, 0.5, 0.9071, 0.5, 0.3929, 0.5, 0.3929, 0.5, 0.3929, 0.5, 0.3929, 0.5, 0.4929, 0.5, 0.4929, 0.5, 0.4929, 0.5, 0.4929, 0.5, 0.76, 0.4867, 0.74, 0.4867, 0.74, 0.4867, 0.76, 0.4867, 0.4071, 0.5, 0.4071, 0.5, 0.4071, 0.5, 0.4071, 0.5, 0.5071, 0.5, 0.4929, 0.5, 0.4929, 0.5, 0.5071, 0.5, 0.6027, 0.06435, 0.6189, 0.05259, 0.6189, 0.05259, 0.6027, 0.06435, 0.8929, 0.5, 0.8929, 0.5, 0.8071, 0.5, 0.8071, 0.5, 0.007092, 0.5, -7.451e-08, 0.5, -7.451e-08, 0.5, 0.007092, 0.5, 0.5071, 0.5, 0.5071, 0.5, 0.5929, 0.5, 0.5929, 0.5, 0.8973, 0.4357, 0.8973, 0.4357, 0.9721, 0.3327, 0.9721, 0.3327, 0.9071, 0.5, 0.8929, 0.5, 0.8929, 0.5, 0.9071, 0.5, 0.9783, 0.3136, 0.9721, 0.3327, 0.9721, 0.3327, 0.9783, 0.3136, 0.2071, 0.5, 0.2071, 0.5, 0.2929, 0.5, 0.2929, 0.5, 0.007092, 0.5, 0.007092, 0.5, 0.09291, 0.5, 0.09291, 0.5, 0.4071, 0.5, 0.3929, 0.5, 0.3929, 0.5, 0.4071, 0.5, 0.5217, 0.1864, 0.5279, 0.1673, 0.5279, 0.1673, 0.5217, 0.1864, 0.6071, 0.5, 0.6071, 0.5, 0.6929, 0.5, 0.6929, 0.5, 0.9721, 0.1673, 0.9783, 0.1864, 0.9783, 0.1864, 0.9721, 0.1673, 0.8071, 0.5, 0.7929, 0.5, 0.7929, 0.5, 0.8071, 0.5, 0.9929, 0.5, 0.9929, 0.5, 0.9071, 0.5, 0.9071, 0.5, 0.007092, 0.5, 0.007092, 0.5, 0.09291, 0.5, 0.09291, 0.5, 0.3071, 0.5, 0.3071, 0.5, 0.3929, 0.5, 0.3929, 0.5, 0.76, 0.4867, 0.76, 0.4867, 0.8811, 0.4474, 0.8811, 0.4474, 0.3071, 0.5, 0.2929, 0.5, 0.2929, 0.5, 0.3071, 0.5, 0.5279, 0.3327, 0.5217, 0.3136, 0.5217, 0.3136, 0.5279, 0.3327, 0.6071, 0.5, 0.6071, 0.5, 0.6929, 0.5, 0.6929, 0.5, 0.7071, 0.5, 0.6929, 0.5, 0.6929, 0.5, 0.7071, 0.5, 0.8811, 0.05259, 0.8973, 0.06435, 0.8973, 0.06435, 0.8811, 0.05259, 0.1071, 0.5, 0.1071, 0.5, 0.1929, 0.5, 0.1929, 0.5, 0.2071, 0.5, 0.1929, 0.5, 0.1929, 0.5, 0.2071, 0.5, 0.6189, 0.4474, 0.6027, 0.4357, 0.6027, 0.4357, 0.6189, 0.4474, 0.7071, 0.5, 0.7071, 0.5, 0.7929, 0.5, 0.7929, 0.5, 0.4929, 0.5, 0.4929, 0.5, 0.4071, 0.5, 0.4071, 0.5, 0.74, 0.01325, 0.74, 0.01325, 0.6189, 0.05259, 0.6189, 0.05259, 0.9783, 0.3136, 0.9721, 0.3327, 0.9721, 0.3327, 0.9783, 0.3136, 0.6027, 0.06435, 0.6189, 0.05259, 0.6189, 0.05259, 0.6027, 0.06435, 0.5217, 0.1864, 0.5279, 0.1673, 0.5279, 0.1673, 0.5217, 0.1864, 0.9721, 0.1673, 0.9783, 0.1864, 0.9783, 0.1864, 0.9721, 0.1673, 0.5279, 0.3327, 0.5217, 0.3136, 0.5217, 0.3136, 0.5279, 0.3327, 0.8811, 0.05259, 0.8973, 0.06435, 0.8973, 0.06435, 0.8811, 0.05259, 0.6189, 0.4474, 0.6027, 0.4357, 0.6027, 0.4357, 0.6189, 0.4474, 0.74, 0.01325, 0.76, 0.01325, 0.76, 0.01325, 0.74, 0.01325, 0.76, 0.4867, 0.74, 0.4867, 0.74, 0.4867, 0.76, 0.4867, 0.8973, 0.4357, 0.8811, 0.4474, 0.8811, 0.4474, 0.8973, 0.4357, 0.7071, 0.5, 0.6929, 0.5, 0.6929, 0.5, 0.7071, 0.5, 0.007092, 0.5, 0.007092, 0.5, 0.007092, 0.5, 0.007092, 0.5, 0.2929, 0.5, 0.2929, 0.5, 0.2929, 0.5, 0.2929, 0.5, 0.6071, 0.5, 0.5929, 0.5, 0.5929, 0.5, 0.6071, 0.5, 0.8973, 0.4357, 0.8811, 0.4474, 0.8811, 0.4474, 0.8973, 0.4357, 0.3071, 0.5, 0.3071, 0.5, 0.3071, 0.5, 0.3071, 0.5, 0.5071, 0.5, 0.4929, 0.5, 0.4929, 0.5, 0.5071, 0.5, 0.9783, 0.3136, 0.9721, 0.3327, 0.9721, 0.3327, 0.9783, 0.3136, 0.6929, 0.5, 0.6929, 0.5, 0.6929, 0.5, 0.6929, 0.5, 0.4071, 0.5, 0.3929, 0.5, 0.3929, 0.5, 0.4071, 0.5, 0.9721, 0.1673, 0.9783, 0.1864, 0.9783, 0.1864, 0.9721, 0.1673, 0.7071, 0.5, 0.7071, 0.5, 0.7071, 0.5, 0.7071, 0.5, 0.3071, 0.5, 0.2929, 0.5, 0.2929, 0.5, 0.3071, 0.5, 0.8811, 0.05259, 0.8973, 0.06435, 0.8973, 0.06435, 0.8811, 0.05259, 0.1929, 0.5, 0.1929, 0.5, 0.1929, 0.5, 0.1929, 0.5, 0.2071, 0.5, 0.1929, 0.5, 0.1929, 0.5, 0.2071, 0.5, 0.74, 0.01325, 0.76, 0.01325, 0.76, 0.01325, 0.74, 0.01325, 0.2071, 0.5, 0.2071, 0.5, 0.2071, 0.5, 0.2071, 0.5, 0.1071, 0.5, 0.09291, 0.5, 0.09291, 0.5, 0.1071, 0.5, 0.6027, 0.06435, 0.6189, 0.05259, 0.6189, 0.05259, 0.6027, 0.06435, 0.5929, 0.5, 0.5929, 0.5, 0.5929, 0.5, 0.5929, 0.5, 0.007092, 0.5, -7.451e-08, 0.5, -7.451e-08, 0.5, 0.007092, 0.5, 0.5217, 0.1864, 0.5279, 0.1673, 0.5279, 0.1673, 0.5217, 0.1864, 0.6071, 0.5, 0.6071, 0.5, 0.6071, 0.5, 0.6071, 0.5, 0.9071, 0.5, 0.9071, 0.5, 0.9071, 0.5, 0.9071, 0.5, 0.5279, 0.3327, 0.5217, 0.3136, 0.5217, 0.3136, 0.5279, 0.3327, 0.09291, 0.5, 0.09291, 0.5, 0.09291, 0.5, 0.09291, 0.5, 0.9929, 0.5, 0.9929, 0.5, 0.9929, 0.5, 0.9929, 0.5, 0.6189, 0.4474, 0.6027, 0.4357, 0.6027, 0.4357, 0.6189, 0.4474, 0.1071, 0.5, 0.1071, 0.5, 0.1071, 0.5, 0.1071, 0.5, 0.9783, 0.1864, 0.9783, 0.1864, 0.9783, 0.3136, 0.9783, 0.3136, 0.7071, 0.5, 0.7071, 0.5, 0.7929, 0.5, 0.7929, 0.5, 0.8973, 0.06435, 0.8973, 0.06435, 0.9721, 0.1673, 0.9721, 0.1673, 0.6071, 0.5, 0.6071, 0.5, 0.6929, 0.5, 0.6929, 0.5, 0.76, 0.01325, 0.76, 0.01325, 0.8811, 0.05259, 0.8811, 0.05259, 0.5071, 0.5, 0.5071, 0.5, 0.5929, 0.5, 0.5929, 0.5, 0.4929, 0.5, 0.4929, 0.5, 0.4071, 0.5, 0.4071, 0.5, 0.4929, 0.5, 0.4929, 0.5, 0.4071, 0.5, 0.4071, 0.5, 0.5279, 0.1673, 0.5279, 0.1673, 0.6027, 0.06435, 0.6027, 0.06435, 0.3071, 0.5, 0.3071, 0.5, 0.3929, 0.5, 0.3929, 0.5, 0.5217, 0.3136, 0.5217, 0.3136, 0.5217, 0.1864, 0.5217, 0.1864, 0.2071, 0.5, 0.2071, 0.5, 0.2929, 0.5, 0.2929, 0.5, 0.6027, 0.4357, 0.6027, 0.4357, 0.5279, 0.3327, 0.5279, 0.3327, 0.1071, 0.5, 0.1071, 0.5, 0.1929, 0.5, 0.1929, 0.5, 0.74, 0.4867, 0.74, 0.4867, 0.6189, 0.4474, 0.6189, 0.4474, 0.007092, 0.5, 0.007092, 0.5, 0.09291, 0.5, 0.09291, 0.5, -7.451e-08, 0.5, -7.451e-08, 0.5, 0.9071, 0.5, 0.9071, 0.5, 0.9929, 0.5, 0.9929, 0.5, 0.9071, 0.5, 0.9071, 0.5, 0.8929, 0.5, 0.8929, 0.5, 0.8071, 0.5, 0.8071, 0.5, 0.8929, 0.5, 0.8929, 0.5, 0.8071, 0.5, 0.8071, 0.5, 0.375, 0.0, 0.625, 0.0, 0.625, 0.25, 0.375, 0.25, 0.375, 0.25, 0.625, 0.25, 0.625, 0.25, 0.375, 0.25, 0.375, 0.5, 0.625, 0.5, 0.625, 0.75, 0.375, 0.75, 0.875, 0.5, 0.625, 0.5, 0.625, 0.5, 0.875, 0.5, 0.125, 0.5, 0.375, 0.5, 0.375, 0.75, 0.125, 0.75, 0.625, 0.5, 0.875, 0.5, 0.875, 0.75, 0.625, 0.75, 0.375, 0.0, 0.625, 0.0, 0.625, 0.25, 0.375, 0.25, 0.375, 0.25, 0.625, 0.25, 0.625, 0.5, 0.375, 0.5, 0.375, 0.5, 0.625, 0.5, 0.625, 0.75, 0.375, 0.75, 0.375, 0.75, 0.625, 0.75, 0.625, 1.0, 0.375, 1.0, 0.125, 0.5, 0.375, 0.5, 0.375, 0.75, 0.125, 0.75, 0.625, 0.5, 0.875, 0.5, 0.875, 0.75, 0.625, 0.75, 0.375, 0.0, 0.625, 0.0, 0.625, 0.25, 0.375, 0.25, 0.375, 0.25, 0.625, 0.25, 0.625, 0.5, 0.375, 0.5, 0.375, 0.5, 0.625, 0.5, 0.625, 0.75, 0.375, 0.75, 0.375, 0.75, 0.625, 0.75, 0.625, 1.0, 0.375, 1.0, 0.125, 0.5, 0.375, 0.5, 0.375, 0.75, 0.125, 0.75, 0.625, 0.5, 0.875, 0.5, 0.875, 0.75, 0.625, 0.75, 0.375, 0.0, 0.625, 0.0, 0.625, 0.25, 0.375, 0.25, 0.375, 0.25, 0.625, 0.25, 0.625, 0.5, 0.375, 0.5, 0.375, 0.5, 0.625, 0.5, 0.625, 0.75, 0.375, 0.75, 0.375, 0.75, 0.625, 0.75, 0.625, 1.0, 0.375, 1.0, 0.125, 0.5, 0.375, 0.5, 0.375, 0.75, 0.125, 0.75, 0.625, 0.5, 0.875, 0.5, 0.875, 0.75, 0.625, 0.75, 0.375, 0.0, 0.625, 0.0, 0.625, 0.25, 0.375, 0.25, 0.375, 0.25, 0.625, 0.25, 0.625, 0.5, 0.375, 0.5, 0.375, 0.5, 0.625, 0.5, 0.625, 0.75, 0.375, 0.75, 0.375, 0.75, 0.625, 0.75, 0.625, 1.0, 0.375, 1.0, 0.125, 0.5, 0.375, 0.5, 0.375, 0.75, 0.125, 0.75, 0.625, 0.5, 0.875, 0.5, 0.875, 0.75, 0.625, 0.75, 0.375, 0.0, 0.625, 0.0, 0.625, 0.25, 0.375, 0.25, 0.375, 0.25, 0.625, 0.25, 0.625, 0.5, 0.375, 0.5, 0.375, 0.5, 0.625, 0.5, 0.625, 0.75, 0.375, 0.75, 0.375, 0.75, 0.625, 0.75, 0.625, 1.0, 0.375, 1.0, 0.125, 0.5, 0.375, 0.5, 0.375, 0.75, 0.125, 0.75, 0.625, 0.5, 0.875, 0.5, 0.875, 0.75, 0.625, 0.75, 0.625, 0.25, 0.375, 0.25, 0.375, 0.5, 0.625, 0.5, 0.375, 0.25, 0.625, 0.25, 0.625, 0.5, 0.375, 0.5, 0.375, 0.7333, 0.625, 0.7333, 0.625, 0.75, 0.375, 0.75, 0.375, 0.75, 0.625, 0.75, 0.625, 1.0, 0.375, 1.0, 0.125, 0.7333, 0.375, 0.7333, 0.375, 0.75, 0.125, 0.75, 0.625, 0.7333, 0.875, 0.7333, 0.875, 0.7333, 0.625, 0.7333, 0.375, 0.25, 0.625, 0.25, 0.625, 0.5, 0.375, 0.5, 0.375, 0.75, 0.625, 0.75, 0.625, 1.0, 0.375, 1.0, 0.625, 0.0, 0.375, 0.0, 0.375, 0.0, 0.625, 0.0, 0.125, 0.75, 0.375, 0.75, 0.375, 0.75, 0.125, 0.75, 0.875, 0.5167, 0.875, 0.5, 0.625, 0.5, 0.625, 0.5, 0.375, 0.5, 0.125, 0.5, 0.125, 0.5, 0.375, 0.5, 0.625, 0.25, 0.625, 0.25, 0.625, 0.25, 0.625, 0.25, 0.375, 1.0, 0.625, 1.0, 0.625, 0.75, 0.375, 0.75, 0.625, 0.5, 0.625, 0.25, 0.625, 0.25, 0.625, 0.5, 0.875, 0.5167, 0.875, 0.5, 0.625, 0.5, 0.625, 0.5, 0.625, 1.0, 0.625, 0.75, 0.625, 0.75, 0.625, 1.0, 0.625, 0.5, 0.625, 0.25, 0.625, 0.25, 0.625, 0.5, 0.625, 0.0, 0.625, 0.0, 0.625, 0.0, 0.625, 0.0, 0.625, 0.5, 0.625, 0.5, 0.625, 0.5, 0.625, 0.5, 0.625, 0.75, 0.625, 0.75, 0.625, 0.75, 0.625, 0.75, 0.625, 0.75, 0.875, 0.75, 0.875, 0.75, 0.625, 0.75, 0.875, 0.5, 0.625, 0.5, 0.625, 0.5, 0.875, 0.5, 0.625, 0.75, 0.875, 0.75, 0.875, 0.75, 0.625, 0.75, 0.875, 0.5, 0.625, 0.5, 0.625, 0.5, 0.875, 0.5, 0.875, 0.75, 0.875, 0.7333, 0.625, 0.75, 0.625, 0.75, 0.875, 0.75, 0.875, 0.75, 0.875, 0.75, 0.875, 0.75, 0.625, 1.0, 0.625, 0.75, 0.625, 0.75, 0.625, 1.0, 0.625, 0.75, 0.875, 0.75, 0.875, 0.75, 0.625, 0.75, 0.625, 0.25, 0.625, 0.25, 0.625, 0.25, 0.625, 0.25, 0.625, 0.25, 0.625, 0.25, 0.625, 0.25, 0.625, 0.25, 0.625, 0.0, 0.625, 0.0, 0.625, 0.0, 0.625, 0.0, 0.875, 0.75, 0.875, 0.75, 0.875, 0.75, 0.875, 0.75, 0.875, 0.5, 0.875, 0.5, 0.875, 0.5, 0.875, 0.5, 0.625, 0.25, 0.625, 0.25, 0.625, 0.25, 0.625, 0.25, 0.875, 0.5, 0.875, 0.5, 0.875, 0.5, 0.875, 0.5, 0.625, 1.0, 0.625, 1.0, 0.625, 1.0, 0.625, 1.0, 0.625, 0.0, 0.625, 0.0, 0.625, 0.0, 0.625, 0.0, 0.875, 0.7333, 0.875, 0.75, 0.875, 0.75, 0.875, 0.7333, 0.625, 0.5167, 0.875, 0.5167, 0.875, 0.7333, 0.625, 0.7333, 0.125, 0.5, 0.375, 0.5, 0.375, 0.5167, 0.125, 0.5167, 0.125, 0.5167, 0.375, 0.5167, 0.375, 0.7333, 0.125, 0.7333, 0.375, 0.5, 0.625, 0.5, 0.625, 0.5167, 0.375, 0.5167, 0.375, 0.5167, 0.625, 0.5167, 0.625, 0.7333, 0.375, 0.7333, 0.125, 0.7333, 0.125, 0.75, 0.375, 0.75, 0.375, 0.75, 0.375, 0.01667, 0.625, 0.01667, 0.625, 0.2333, 0.375, 0.2333, 0.875, 0.75, 0.875, 0.7333, 0.625, 0.75, 0.625, 0.75, 0.625, 0.01667, 0.375, 0.01667, 0.375, 0.75, 0.625, 0.75, 0.125, 0.5, 0.125, 0.5167, 0.375, 0.5, 0.375, 0.5, 0.375, 0.2333, 0.625, 0.2333, 0.625, 0.5, 0.375, 0.5, 0.625, 0.7333, 0.875, 0.7333, 0.875, 0.7333, 0.625, 0.7333, 0.875, 0.5167, 0.875, 0.5167, 0.625, 0.5, 0.625, 0.5, 0.625, 0.75, 0.625, 0.7333, 0.625, 0.7333, 0.625, 0.75, 0.875, 0.5, 0.875, 0.5167, 0.875, 0.5167, 0.875, 0.5, 0.625, 1.0, 0.625, 0.75, 0.625, 0.75, 0.625, 1.0, 0.875, 0.5167, 0.625, 0.5167, 0.625, 0.5167, 0.875, 0.5167, 0.625, 0.5167, 0.625, 0.5, 0.625, 0.5, 0.625, 0.5167, 0.625, 0.5, 0.625, 0.25, 0.625, 0.25, 0.625, 0.5, 0.625, 0.7333, 0.875, 0.7333, 0.875, 0.75, 0.625, 0.75, 0.625, 0.5, 0.875, 0.5, 0.875, 0.5167, 0.625, 0.5167, 0.625, 0.5167, 0.625, 0.5, 0.625, 0.5, 0.625, 0.5167, 0.625, 1.0, 0.625, 0.75, 0.625, 0.75, 0.625, 1.0, 0.625, 0.5, 0.625, 0.25, 0.625, 0.25, 0.625, 0.5, 0.875, 0.5167, 0.625, 0.5167, 0.625, 0.5167, 0.875, 0.5167, 0.625, 1.0, 0.625, 1.0, 0.625, 0.75, 0.625, 0.75, 0.625, 0.75, 0.625, 0.7333, 0.625, 0.7333, 0.625, 0.75, 0.875, 0.7333, 0.875, 0.7333, 0.625, 0.75, 0.625, 0.75, 0.875, 0.7333, 0.875, 0.75, 0.625, 0.75, 0.625, 0.75, 0.625, 0.25, 0.625, 0.25, 0.625, 0.5, 0.625, 0.5, 0.875, 0.5, 0.875, 0.5167, 0.625, 0.5, 0.625, 0.5])
me_cylinder.materials.append(mat_otherwood)
me_cylinder.materials.append(mat_mainwood)
me_cylinder.materials.append(mat_ruf)
me_cylinder.materials.append(mat_interior)
me_cylinder.use_remesh_fix_poles = True
me_cylinder.use_remesh_preserve_attributes = False
me_cylinder.update()

# ---- objects
ob_townhall = bpy.data.objects.new('TownHall', me_cylinder)

# ---- transforms, parenting, visibility, modifiers, constraints
ob_townhall.location = (0.0, 0.0, 0.6029)

# ---- collection membership
col_collection.objects.link(ob_townhall)

# ---- scene / render settings (as saved in the file)
scene.frame_start = 1; scene.frame_end = 250; scene.frame_set(1)
scene.render.engine = 'BLENDER_EEVEE_NEXT'
scene.cycles.sampling_pattern = 'TABULATED_SOBOL'
scene.cycles.use_light_tree = False
scene.view_settings.view_transform = 'Filmic'
bpy.context.view_layer.update()

# ---- added for rendering (the .blend has no active camera and no usable light): camera, sun
cam_auto = bpy.data.cameras.new('AutoCamera')
cam_auto.lens = 50.0
cam_auto.sensor_width = 36.0
cam_auto.clip_end = 1000.0
ob_auto_camera = bpy.data.objects.new('AutoCamera', cam_auto)
scene.collection.objects.link(ob_auto_camera)
ob_auto_camera.location = (12.807, -15.2695, 12.3753)
ob_auto_camera.rotation_euler = (1.09748, -7.21219e-08, 0.694738)
scene.camera = ob_auto_camera
light_auto_sun = bpy.data.lights.new('AutoSun', 'SUN')
light_auto_sun.energy = 3.0
light_auto_sun.angle = 0.0523599
ob_auto_sun = bpy.data.objects.new('AutoSun', light_auto_sun)
scene.collection.objects.link(ob_auto_sun)
ob_auto_sun.rotation_euler = (0.872665, 0.174533, 0.523599)
bpy.context.view_layer.update()
